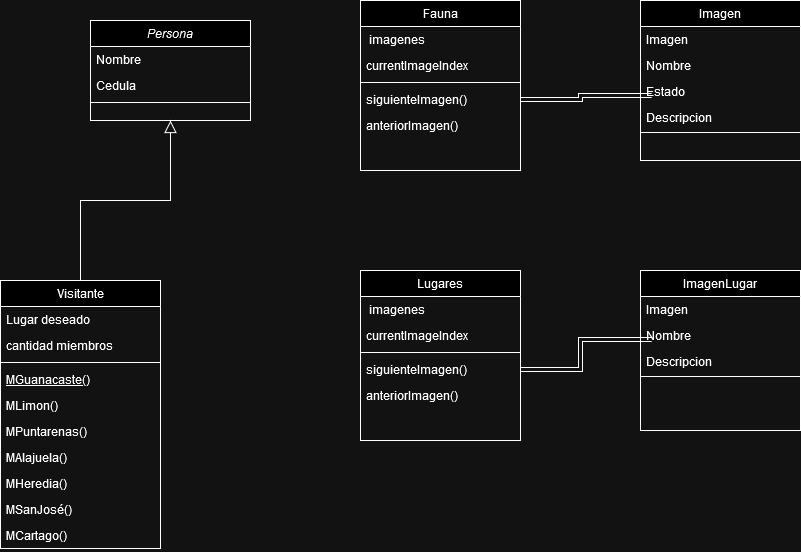

The diagram above was exported from draw.io. Its source (the exported page's mxGraphModel, read from the mxfile embedded in the PNG):
<mxGraphModel dx="1100" dy="575" grid="1" gridSize="10" guides="1" tooltips="1" connect="1" arrows="1" fold="1" page="1" pageScale="1" pageWidth="827" pageHeight="1169" math="0" shadow="0">
  <root>
    <mxCell id="WIyWlLk6GJQsqaUBKTNV-0" />
    <mxCell id="WIyWlLk6GJQsqaUBKTNV-1" parent="WIyWlLk6GJQsqaUBKTNV-0" />
    <mxCell id="zkfFHV4jXpPFQw0GAbJ--0" value="Persona" style="swimlane;fontStyle=2;align=center;verticalAlign=top;childLayout=stackLayout;horizontal=1;startSize=26;horizontalStack=0;resizeParent=1;resizeLast=0;collapsible=1;marginBottom=0;rounded=0;shadow=0;strokeWidth=1;" parent="WIyWlLk6GJQsqaUBKTNV-1" vertex="1">
      <mxGeometry x="210" y="100" width="160" height="100" as="geometry">
        <mxRectangle x="230" y="140" width="160" height="26" as="alternateBounds" />
      </mxGeometry>
    </mxCell>
    <mxCell id="zkfFHV4jXpPFQw0GAbJ--1" value="Nombre" style="text;align=left;verticalAlign=top;spacingLeft=4;spacingRight=4;overflow=hidden;rotatable=0;points=[[0,0.5],[1,0.5]];portConstraint=eastwest;" parent="zkfFHV4jXpPFQw0GAbJ--0" vertex="1">
      <mxGeometry y="26" width="160" height="26" as="geometry" />
    </mxCell>
    <mxCell id="zkfFHV4jXpPFQw0GAbJ--2" value="Cedula" style="text;align=left;verticalAlign=top;spacingLeft=4;spacingRight=4;overflow=hidden;rotatable=0;points=[[0,0.5],[1,0.5]];portConstraint=eastwest;rounded=0;shadow=0;html=0;" parent="zkfFHV4jXpPFQw0GAbJ--0" vertex="1">
      <mxGeometry y="52" width="160" height="26" as="geometry" />
    </mxCell>
    <mxCell id="zkfFHV4jXpPFQw0GAbJ--4" value="" style="line;html=1;strokeWidth=1;align=left;verticalAlign=middle;spacingTop=-1;spacingLeft=3;spacingRight=3;rotatable=0;labelPosition=right;points=[];portConstraint=eastwest;" parent="zkfFHV4jXpPFQw0GAbJ--0" vertex="1">
      <mxGeometry y="78" width="160" height="8" as="geometry" />
    </mxCell>
    <mxCell id="zkfFHV4jXpPFQw0GAbJ--6" value="Visitante" style="swimlane;fontStyle=0;align=center;verticalAlign=top;childLayout=stackLayout;horizontal=1;startSize=26;horizontalStack=0;resizeParent=1;resizeLast=0;collapsible=1;marginBottom=0;rounded=0;shadow=0;strokeWidth=1;" parent="WIyWlLk6GJQsqaUBKTNV-1" vertex="1">
      <mxGeometry x="120" y="360" width="160" height="268" as="geometry">
        <mxRectangle x="130" y="380" width="160" height="26" as="alternateBounds" />
      </mxGeometry>
    </mxCell>
    <mxCell id="zkfFHV4jXpPFQw0GAbJ--7" value="Lugar deseado" style="text;align=left;verticalAlign=top;spacingLeft=4;spacingRight=4;overflow=hidden;rotatable=0;points=[[0,0.5],[1,0.5]];portConstraint=eastwest;" parent="zkfFHV4jXpPFQw0GAbJ--6" vertex="1">
      <mxGeometry y="26" width="160" height="26" as="geometry" />
    </mxCell>
    <mxCell id="zkfFHV4jXpPFQw0GAbJ--8" value="cantidad miembros" style="text;align=left;verticalAlign=top;spacingLeft=4;spacingRight=4;overflow=hidden;rotatable=0;points=[[0,0.5],[1,0.5]];portConstraint=eastwest;rounded=0;shadow=0;html=0;" parent="zkfFHV4jXpPFQw0GAbJ--6" vertex="1">
      <mxGeometry y="52" width="160" height="26" as="geometry" />
    </mxCell>
    <mxCell id="zkfFHV4jXpPFQw0GAbJ--9" value="" style="line;html=1;strokeWidth=1;align=left;verticalAlign=middle;spacingTop=-1;spacingLeft=3;spacingRight=3;rotatable=0;labelPosition=right;points=[];portConstraint=eastwest;" parent="zkfFHV4jXpPFQw0GAbJ--6" vertex="1">
      <mxGeometry y="78" width="160" height="8" as="geometry" />
    </mxCell>
    <mxCell id="zkfFHV4jXpPFQw0GAbJ--10" value="MGuanacaste()" style="text;align=left;verticalAlign=top;spacingLeft=4;spacingRight=4;overflow=hidden;rotatable=0;points=[[0,0.5],[1,0.5]];portConstraint=eastwest;fontStyle=4" parent="zkfFHV4jXpPFQw0GAbJ--6" vertex="1">
      <mxGeometry y="86" width="160" height="26" as="geometry" />
    </mxCell>
    <mxCell id="zkfFHV4jXpPFQw0GAbJ--11" value="MLimon()" style="text;align=left;verticalAlign=top;spacingLeft=4;spacingRight=4;overflow=hidden;rotatable=0;points=[[0,0.5],[1,0.5]];portConstraint=eastwest;" parent="zkfFHV4jXpPFQw0GAbJ--6" vertex="1">
      <mxGeometry y="112" width="160" height="26" as="geometry" />
    </mxCell>
    <mxCell id="ZxQawYZbTpO4YLQO7I0i-0" value="MPuntarenas()" style="text;align=left;verticalAlign=top;spacingLeft=4;spacingRight=4;overflow=hidden;rotatable=0;points=[[0,0.5],[1,0.5]];portConstraint=eastwest;" vertex="1" parent="zkfFHV4jXpPFQw0GAbJ--6">
      <mxGeometry y="138" width="160" height="26" as="geometry" />
    </mxCell>
    <mxCell id="ZxQawYZbTpO4YLQO7I0i-1" value="MAlajuela()" style="text;align=left;verticalAlign=top;spacingLeft=4;spacingRight=4;overflow=hidden;rotatable=0;points=[[0,0.5],[1,0.5]];portConstraint=eastwest;" vertex="1" parent="zkfFHV4jXpPFQw0GAbJ--6">
      <mxGeometry y="164" width="160" height="26" as="geometry" />
    </mxCell>
    <mxCell id="ZxQawYZbTpO4YLQO7I0i-2" value="MHeredia()" style="text;align=left;verticalAlign=top;spacingLeft=4;spacingRight=4;overflow=hidden;rotatable=0;points=[[0,0.5],[1,0.5]];portConstraint=eastwest;" vertex="1" parent="zkfFHV4jXpPFQw0GAbJ--6">
      <mxGeometry y="190" width="160" height="26" as="geometry" />
    </mxCell>
    <mxCell id="ZxQawYZbTpO4YLQO7I0i-3" value="MSanJosé()" style="text;align=left;verticalAlign=top;spacingLeft=4;spacingRight=4;overflow=hidden;rotatable=0;points=[[0,0.5],[1,0.5]];portConstraint=eastwest;" vertex="1" parent="zkfFHV4jXpPFQw0GAbJ--6">
      <mxGeometry y="216" width="160" height="26" as="geometry" />
    </mxCell>
    <mxCell id="ZxQawYZbTpO4YLQO7I0i-4" value="MCartago()" style="text;align=left;verticalAlign=top;spacingLeft=4;spacingRight=4;overflow=hidden;rotatable=0;points=[[0,0.5],[1,0.5]];portConstraint=eastwest;" vertex="1" parent="zkfFHV4jXpPFQw0GAbJ--6">
      <mxGeometry y="242" width="160" height="26" as="geometry" />
    </mxCell>
    <mxCell id="zkfFHV4jXpPFQw0GAbJ--12" value="" style="endArrow=block;endSize=10;endFill=0;shadow=0;strokeWidth=1;rounded=0;curved=0;edgeStyle=elbowEdgeStyle;elbow=vertical;" parent="WIyWlLk6GJQsqaUBKTNV-1" source="zkfFHV4jXpPFQw0GAbJ--6" target="zkfFHV4jXpPFQw0GAbJ--0" edge="1">
      <mxGeometry width="160" relative="1" as="geometry">
        <mxPoint x="200" y="203" as="sourcePoint" />
        <mxPoint x="200" y="203" as="targetPoint" />
      </mxGeometry>
    </mxCell>
    <mxCell id="zkfFHV4jXpPFQw0GAbJ--17" value="Imagen" style="swimlane;fontStyle=0;align=center;verticalAlign=top;childLayout=stackLayout;horizontal=1;startSize=26;horizontalStack=0;resizeParent=1;resizeLast=0;collapsible=1;marginBottom=0;rounded=0;shadow=0;strokeWidth=1;" parent="WIyWlLk6GJQsqaUBKTNV-1" vertex="1">
      <mxGeometry x="760" y="80" width="160" height="160" as="geometry">
        <mxRectangle x="550" y="140" width="160" height="26" as="alternateBounds" />
      </mxGeometry>
    </mxCell>
    <mxCell id="zkfFHV4jXpPFQw0GAbJ--18" value="Imagen" style="text;align=left;verticalAlign=top;spacingLeft=4;spacingRight=4;overflow=hidden;rotatable=0;points=[[0,0.5],[1,0.5]];portConstraint=eastwest;" parent="zkfFHV4jXpPFQw0GAbJ--17" vertex="1">
      <mxGeometry y="26" width="160" height="26" as="geometry" />
    </mxCell>
    <mxCell id="zkfFHV4jXpPFQw0GAbJ--19" value="Nombre" style="text;align=left;verticalAlign=top;spacingLeft=4;spacingRight=4;overflow=hidden;rotatable=0;points=[[0,0.5],[1,0.5]];portConstraint=eastwest;rounded=0;shadow=0;html=0;" parent="zkfFHV4jXpPFQw0GAbJ--17" vertex="1">
      <mxGeometry y="52" width="160" height="26" as="geometry" />
    </mxCell>
    <mxCell id="zkfFHV4jXpPFQw0GAbJ--20" value="Estado" style="text;align=left;verticalAlign=top;spacingLeft=4;spacingRight=4;overflow=hidden;rotatable=0;points=[[0,0.5],[1,0.5]];portConstraint=eastwest;rounded=0;shadow=0;html=0;" parent="zkfFHV4jXpPFQw0GAbJ--17" vertex="1">
      <mxGeometry y="78" width="160" height="26" as="geometry" />
    </mxCell>
    <mxCell id="zkfFHV4jXpPFQw0GAbJ--21" value="Descripcion" style="text;align=left;verticalAlign=top;spacingLeft=4;spacingRight=4;overflow=hidden;rotatable=0;points=[[0,0.5],[1,0.5]];portConstraint=eastwest;rounded=0;shadow=0;html=0;" parent="zkfFHV4jXpPFQw0GAbJ--17" vertex="1">
      <mxGeometry y="104" width="160" height="24" as="geometry" />
    </mxCell>
    <mxCell id="zkfFHV4jXpPFQw0GAbJ--23" value="" style="line;html=1;strokeWidth=1;align=left;verticalAlign=middle;spacingTop=-1;spacingLeft=3;spacingRight=3;rotatable=0;labelPosition=right;points=[];portConstraint=eastwest;" parent="zkfFHV4jXpPFQw0GAbJ--17" vertex="1">
      <mxGeometry y="128" width="160" height="8" as="geometry" />
    </mxCell>
    <mxCell id="ZxQawYZbTpO4YLQO7I0i-5" value="Fauna" style="swimlane;fontStyle=0;align=center;verticalAlign=top;childLayout=stackLayout;horizontal=1;startSize=26;horizontalStack=0;resizeParent=1;resizeLast=0;collapsible=1;marginBottom=0;rounded=0;shadow=0;strokeWidth=1;" vertex="1" parent="WIyWlLk6GJQsqaUBKTNV-1">
      <mxGeometry x="480" y="80" width="160" height="170" as="geometry">
        <mxRectangle x="550" y="140" width="160" height="26" as="alternateBounds" />
      </mxGeometry>
    </mxCell>
    <mxCell id="ZxQawYZbTpO4YLQO7I0i-6" value=" imagenes" style="text;align=left;verticalAlign=top;spacingLeft=4;spacingRight=4;overflow=hidden;rotatable=0;points=[[0,0.5],[1,0.5]];portConstraint=eastwest;" vertex="1" parent="ZxQawYZbTpO4YLQO7I0i-5">
      <mxGeometry y="26" width="160" height="26" as="geometry" />
    </mxCell>
    <mxCell id="ZxQawYZbTpO4YLQO7I0i-7" value="currentImageIndex" style="text;align=left;verticalAlign=top;spacingLeft=4;spacingRight=4;overflow=hidden;rotatable=0;points=[[0,0.5],[1,0.5]];portConstraint=eastwest;rounded=0;shadow=0;html=0;" vertex="1" parent="ZxQawYZbTpO4YLQO7I0i-5">
      <mxGeometry y="52" width="160" height="26" as="geometry" />
    </mxCell>
    <mxCell id="ZxQawYZbTpO4YLQO7I0i-11" value="" style="line;html=1;strokeWidth=1;align=left;verticalAlign=middle;spacingTop=-1;spacingLeft=3;spacingRight=3;rotatable=0;labelPosition=right;points=[];portConstraint=eastwest;" vertex="1" parent="ZxQawYZbTpO4YLQO7I0i-5">
      <mxGeometry y="78" width="160" height="8" as="geometry" />
    </mxCell>
    <mxCell id="ZxQawYZbTpO4YLQO7I0i-12" value="siguienteImagen()" style="text;align=left;verticalAlign=top;spacingLeft=4;spacingRight=4;overflow=hidden;rotatable=0;points=[[0,0.5],[1,0.5]];portConstraint=eastwest;" vertex="1" parent="ZxQawYZbTpO4YLQO7I0i-5">
      <mxGeometry y="86" width="160" height="26" as="geometry" />
    </mxCell>
    <mxCell id="ZxQawYZbTpO4YLQO7I0i-13" value="anteriorImagen()" style="text;align=left;verticalAlign=top;spacingLeft=4;spacingRight=4;overflow=hidden;rotatable=0;points=[[0,0.5],[1,0.5]];portConstraint=eastwest;" vertex="1" parent="ZxQawYZbTpO4YLQO7I0i-5">
      <mxGeometry y="112" width="160" height="26" as="geometry" />
    </mxCell>
    <mxCell id="ZxQawYZbTpO4YLQO7I0i-15" style="edgeStyle=orthogonalEdgeStyle;rounded=0;orthogonalLoop=1;jettySize=auto;html=1;entryX=0.07;entryY=-0.375;entryDx=0;entryDy=0;entryPerimeter=0;shape=link;" edge="1" parent="WIyWlLk6GJQsqaUBKTNV-1" source="ZxQawYZbTpO4YLQO7I0i-12" target="zkfFHV4jXpPFQw0GAbJ--21">
      <mxGeometry relative="1" as="geometry" />
    </mxCell>
    <mxCell id="ZxQawYZbTpO4YLQO7I0i-17" value="ImagenLugar" style="swimlane;fontStyle=0;align=center;verticalAlign=top;childLayout=stackLayout;horizontal=1;startSize=26;horizontalStack=0;resizeParent=1;resizeLast=0;collapsible=1;marginBottom=0;rounded=0;shadow=0;strokeWidth=1;" vertex="1" parent="WIyWlLk6GJQsqaUBKTNV-1">
      <mxGeometry x="760" y="350" width="160" height="160" as="geometry">
        <mxRectangle x="550" y="140" width="160" height="26" as="alternateBounds" />
      </mxGeometry>
    </mxCell>
    <mxCell id="ZxQawYZbTpO4YLQO7I0i-18" value="Imagen" style="text;align=left;verticalAlign=top;spacingLeft=4;spacingRight=4;overflow=hidden;rotatable=0;points=[[0,0.5],[1,0.5]];portConstraint=eastwest;" vertex="1" parent="ZxQawYZbTpO4YLQO7I0i-17">
      <mxGeometry y="26" width="160" height="26" as="geometry" />
    </mxCell>
    <mxCell id="ZxQawYZbTpO4YLQO7I0i-19" value="Nombre" style="text;align=left;verticalAlign=top;spacingLeft=4;spacingRight=4;overflow=hidden;rotatable=0;points=[[0,0.5],[1,0.5]];portConstraint=eastwest;rounded=0;shadow=0;html=0;" vertex="1" parent="ZxQawYZbTpO4YLQO7I0i-17">
      <mxGeometry y="52" width="160" height="26" as="geometry" />
    </mxCell>
    <mxCell id="ZxQawYZbTpO4YLQO7I0i-21" value="Descripcion" style="text;align=left;verticalAlign=top;spacingLeft=4;spacingRight=4;overflow=hidden;rotatable=0;points=[[0,0.5],[1,0.5]];portConstraint=eastwest;rounded=0;shadow=0;html=0;" vertex="1" parent="ZxQawYZbTpO4YLQO7I0i-17">
      <mxGeometry y="78" width="160" height="24" as="geometry" />
    </mxCell>
    <mxCell id="ZxQawYZbTpO4YLQO7I0i-22" value="" style="line;html=1;strokeWidth=1;align=left;verticalAlign=middle;spacingTop=-1;spacingLeft=3;spacingRight=3;rotatable=0;labelPosition=right;points=[];portConstraint=eastwest;" vertex="1" parent="ZxQawYZbTpO4YLQO7I0i-17">
      <mxGeometry y="102" width="160" height="8" as="geometry" />
    </mxCell>
    <mxCell id="ZxQawYZbTpO4YLQO7I0i-23" value="Lugares" style="swimlane;fontStyle=0;align=center;verticalAlign=top;childLayout=stackLayout;horizontal=1;startSize=26;horizontalStack=0;resizeParent=1;resizeLast=0;collapsible=1;marginBottom=0;rounded=0;shadow=0;strokeWidth=1;" vertex="1" parent="WIyWlLk6GJQsqaUBKTNV-1">
      <mxGeometry x="480" y="350" width="160" height="170" as="geometry">
        <mxRectangle x="550" y="140" width="160" height="26" as="alternateBounds" />
      </mxGeometry>
    </mxCell>
    <mxCell id="ZxQawYZbTpO4YLQO7I0i-24" value=" imagenes" style="text;align=left;verticalAlign=top;spacingLeft=4;spacingRight=4;overflow=hidden;rotatable=0;points=[[0,0.5],[1,0.5]];portConstraint=eastwest;" vertex="1" parent="ZxQawYZbTpO4YLQO7I0i-23">
      <mxGeometry y="26" width="160" height="26" as="geometry" />
    </mxCell>
    <mxCell id="ZxQawYZbTpO4YLQO7I0i-25" value="currentImageIndex" style="text;align=left;verticalAlign=top;spacingLeft=4;spacingRight=4;overflow=hidden;rotatable=0;points=[[0,0.5],[1,0.5]];portConstraint=eastwest;rounded=0;shadow=0;html=0;" vertex="1" parent="ZxQawYZbTpO4YLQO7I0i-23">
      <mxGeometry y="52" width="160" height="26" as="geometry" />
    </mxCell>
    <mxCell id="ZxQawYZbTpO4YLQO7I0i-26" value="" style="line;html=1;strokeWidth=1;align=left;verticalAlign=middle;spacingTop=-1;spacingLeft=3;spacingRight=3;rotatable=0;labelPosition=right;points=[];portConstraint=eastwest;" vertex="1" parent="ZxQawYZbTpO4YLQO7I0i-23">
      <mxGeometry y="78" width="160" height="8" as="geometry" />
    </mxCell>
    <mxCell id="ZxQawYZbTpO4YLQO7I0i-27" value="siguienteImagen()" style="text;align=left;verticalAlign=top;spacingLeft=4;spacingRight=4;overflow=hidden;rotatable=0;points=[[0,0.5],[1,0.5]];portConstraint=eastwest;" vertex="1" parent="ZxQawYZbTpO4YLQO7I0i-23">
      <mxGeometry y="86" width="160" height="26" as="geometry" />
    </mxCell>
    <mxCell id="ZxQawYZbTpO4YLQO7I0i-28" value="anteriorImagen()" style="text;align=left;verticalAlign=top;spacingLeft=4;spacingRight=4;overflow=hidden;rotatable=0;points=[[0,0.5],[1,0.5]];portConstraint=eastwest;" vertex="1" parent="ZxQawYZbTpO4YLQO7I0i-23">
      <mxGeometry y="112" width="160" height="26" as="geometry" />
    </mxCell>
    <mxCell id="ZxQawYZbTpO4YLQO7I0i-29" style="edgeStyle=orthogonalEdgeStyle;rounded=0;orthogonalLoop=1;jettySize=auto;html=1;entryX=0.07;entryY=-0.375;entryDx=0;entryDy=0;entryPerimeter=0;shape=link;" edge="1" parent="WIyWlLk6GJQsqaUBKTNV-1" source="ZxQawYZbTpO4YLQO7I0i-27" target="ZxQawYZbTpO4YLQO7I0i-21">
      <mxGeometry relative="1" as="geometry" />
    </mxCell>
  </root>
</mxGraphModel>